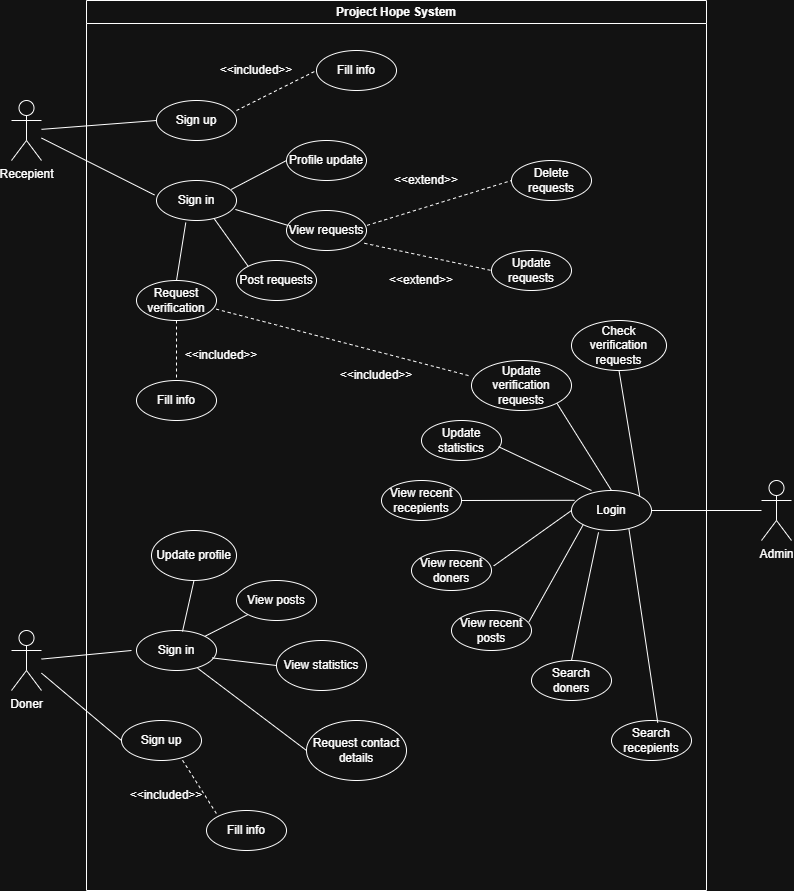

The diagram above was exported from draw.io. Its source (the exported page's mxGraphModel, read from the mxfile embedded in the PNG):
<mxGraphModel dx="1783" dy="1051" grid="1" gridSize="10" guides="1" tooltips="1" connect="1" arrows="1" fold="1" page="1" pageScale="1" pageWidth="850" pageHeight="1100" math="0" shadow="0">
  <root>
    <mxCell id="0" />
    <mxCell id="1" parent="0" />
    <mxCell id="LKO7hTpKDvkvurGAIJKT-1" value="Project Hope System" style="swimlane;whiteSpace=wrap;html=1;" vertex="1" parent="1">
      <mxGeometry x="115" y="60" width="620" height="890" as="geometry" />
    </mxCell>
    <mxCell id="LKO7hTpKDvkvurGAIJKT-3" value="Sign up" style="ellipse;whiteSpace=wrap;html=1;" vertex="1" parent="LKO7hTpKDvkvurGAIJKT-1">
      <mxGeometry x="70" y="100" width="80" height="40" as="geometry" />
    </mxCell>
    <mxCell id="LKO7hTpKDvkvurGAIJKT-6" value="Sign in" style="ellipse;whiteSpace=wrap;html=1;" vertex="1" parent="LKO7hTpKDvkvurGAIJKT-1">
      <mxGeometry x="70" y="180" width="80" height="40" as="geometry" />
    </mxCell>
    <mxCell id="LKO7hTpKDvkvurGAIJKT-7" value="Fill info" style="ellipse;whiteSpace=wrap;html=1;" vertex="1" parent="LKO7hTpKDvkvurGAIJKT-1">
      <mxGeometry x="230" y="50" width="80" height="40" as="geometry" />
    </mxCell>
    <mxCell id="LKO7hTpKDvkvurGAIJKT-10" value="" style="endArrow=none;dashed=1;html=1;rounded=0;exitX=1;exitY=0.25;exitDx=0;exitDy=0;exitPerimeter=0;entryX=0;entryY=0.5;entryDx=0;entryDy=0;" edge="1" parent="LKO7hTpKDvkvurGAIJKT-1" source="LKO7hTpKDvkvurGAIJKT-3" target="LKO7hTpKDvkvurGAIJKT-7">
      <mxGeometry width="50" height="50" relative="1" as="geometry">
        <mxPoint x="280" y="60" as="sourcePoint" />
        <mxPoint x="330" y="10" as="targetPoint" />
      </mxGeometry>
    </mxCell>
    <mxCell id="LKO7hTpKDvkvurGAIJKT-11" value="&amp;lt;&amp;lt;included&amp;gt;&amp;gt;" style="text;html=1;whiteSpace=wrap;strokeColor=none;fillColor=none;align=center;verticalAlign=middle;rounded=0;" vertex="1" parent="LKO7hTpKDvkvurGAIJKT-1">
      <mxGeometry x="140" y="55" width="60" height="30" as="geometry" />
    </mxCell>
    <mxCell id="LKO7hTpKDvkvurGAIJKT-12" value="Profile update" style="ellipse;whiteSpace=wrap;html=1;" vertex="1" parent="LKO7hTpKDvkvurGAIJKT-1">
      <mxGeometry x="200" y="140" width="80" height="40" as="geometry" />
    </mxCell>
    <mxCell id="LKO7hTpKDvkvurGAIJKT-13" value="View requests" style="ellipse;whiteSpace=wrap;html=1;" vertex="1" parent="LKO7hTpKDvkvurGAIJKT-1">
      <mxGeometry x="200" y="210" width="80" height="40" as="geometry" />
    </mxCell>
    <mxCell id="LKO7hTpKDvkvurGAIJKT-14" value="Post requests" style="ellipse;whiteSpace=wrap;html=1;" vertex="1" parent="LKO7hTpKDvkvurGAIJKT-1">
      <mxGeometry x="150" y="260" width="80" height="40" as="geometry" />
    </mxCell>
    <mxCell id="LKO7hTpKDvkvurGAIJKT-15" value="Request verification" style="ellipse;whiteSpace=wrap;html=1;" vertex="1" parent="LKO7hTpKDvkvurGAIJKT-1">
      <mxGeometry x="50" y="280" width="80" height="40" as="geometry" />
    </mxCell>
    <mxCell id="LKO7hTpKDvkvurGAIJKT-16" value="Delete requests" style="ellipse;whiteSpace=wrap;html=1;" vertex="1" parent="LKO7hTpKDvkvurGAIJKT-1">
      <mxGeometry x="425" y="160" width="80" height="40" as="geometry" />
    </mxCell>
    <mxCell id="LKO7hTpKDvkvurGAIJKT-17" value="Update requests" style="ellipse;whiteSpace=wrap;html=1;" vertex="1" parent="LKO7hTpKDvkvurGAIJKT-1">
      <mxGeometry x="405" y="250" width="80" height="40" as="geometry" />
    </mxCell>
    <mxCell id="LKO7hTpKDvkvurGAIJKT-18" value="Fill info" style="ellipse;whiteSpace=wrap;html=1;" vertex="1" parent="LKO7hTpKDvkvurGAIJKT-1">
      <mxGeometry x="50" y="380" width="80" height="40" as="geometry" />
    </mxCell>
    <mxCell id="LKO7hTpKDvkvurGAIJKT-19" value="" style="endArrow=none;dashed=1;html=1;rounded=0;exitX=1.008;exitY=0.371;exitDx=0;exitDy=0;entryX=0;entryY=0.5;entryDx=0;entryDy=0;exitPerimeter=0;" edge="1" parent="LKO7hTpKDvkvurGAIJKT-1" source="LKO7hTpKDvkvurGAIJKT-13" target="LKO7hTpKDvkvurGAIJKT-16">
      <mxGeometry width="50" height="50" relative="1" as="geometry">
        <mxPoint x="185" y="140" as="sourcePoint" />
        <mxPoint x="265" y="100" as="targetPoint" />
      </mxGeometry>
    </mxCell>
    <mxCell id="LKO7hTpKDvkvurGAIJKT-20" value="" style="endArrow=none;dashed=1;html=1;rounded=0;exitX=0.973;exitY=0.819;exitDx=0;exitDy=0;exitPerimeter=0;entryX=0;entryY=0.5;entryDx=0;entryDy=0;" edge="1" parent="LKO7hTpKDvkvurGAIJKT-1" source="LKO7hTpKDvkvurGAIJKT-13" target="LKO7hTpKDvkvurGAIJKT-17">
      <mxGeometry width="50" height="50" relative="1" as="geometry">
        <mxPoint x="305" y="270" as="sourcePoint" />
        <mxPoint x="385" y="230" as="targetPoint" />
      </mxGeometry>
    </mxCell>
    <mxCell id="LKO7hTpKDvkvurGAIJKT-21" value="" style="endArrow=none;dashed=1;html=1;rounded=0;exitX=0.5;exitY=1;exitDx=0;exitDy=0;entryX=0.5;entryY=0;entryDx=0;entryDy=0;" edge="1" parent="LKO7hTpKDvkvurGAIJKT-1" source="LKO7hTpKDvkvurGAIJKT-15" target="LKO7hTpKDvkvurGAIJKT-18">
      <mxGeometry width="50" height="50" relative="1" as="geometry">
        <mxPoint x="185" y="430" as="sourcePoint" />
        <mxPoint x="265" y="390" as="targetPoint" />
      </mxGeometry>
    </mxCell>
    <mxCell id="LKO7hTpKDvkvurGAIJKT-22" value="&amp;lt;&amp;lt;included&amp;gt;&amp;gt;" style="text;html=1;whiteSpace=wrap;strokeColor=none;fillColor=none;align=center;verticalAlign=middle;rounded=0;" vertex="1" parent="LKO7hTpKDvkvurGAIJKT-1">
      <mxGeometry x="105" y="340" width="60" height="30" as="geometry" />
    </mxCell>
    <mxCell id="LKO7hTpKDvkvurGAIJKT-23" value="&amp;lt;&amp;lt;extend&amp;gt;&amp;gt;" style="text;html=1;whiteSpace=wrap;strokeColor=none;fillColor=none;align=center;verticalAlign=middle;rounded=0;" vertex="1" parent="LKO7hTpKDvkvurGAIJKT-1">
      <mxGeometry x="310" y="165" width="60" height="30" as="geometry" />
    </mxCell>
    <mxCell id="LKO7hTpKDvkvurGAIJKT-24" value="&amp;lt;&amp;lt;extend&amp;gt;&amp;gt;" style="text;html=1;whiteSpace=wrap;strokeColor=none;fillColor=none;align=center;verticalAlign=middle;rounded=0;" vertex="1" parent="LKO7hTpKDvkvurGAIJKT-1">
      <mxGeometry x="305" y="265" width="60" height="30" as="geometry" />
    </mxCell>
    <mxCell id="LKO7hTpKDvkvurGAIJKT-25" value="" style="endArrow=none;html=1;rounded=0;entryX=0;entryY=0.5;entryDx=0;entryDy=0;exitX=0.934;exitY=0.224;exitDx=0;exitDy=0;exitPerimeter=0;" edge="1" parent="LKO7hTpKDvkvurGAIJKT-1" source="LKO7hTpKDvkvurGAIJKT-6" target="LKO7hTpKDvkvurGAIJKT-12">
      <mxGeometry width="50" height="50" relative="1" as="geometry">
        <mxPoint x="115" y="209" as="sourcePoint" />
        <mxPoint x="250" y="200" as="targetPoint" />
      </mxGeometry>
    </mxCell>
    <mxCell id="LKO7hTpKDvkvurGAIJKT-66" value="" style="endArrow=none;html=1;rounded=0;entryX=0.016;entryY=0.371;entryDx=0;entryDy=0;exitX=0.986;exitY=0.724;exitDx=0;exitDy=0;exitPerimeter=0;entryPerimeter=0;" edge="1" parent="LKO7hTpKDvkvurGAIJKT-1" source="LKO7hTpKDvkvurGAIJKT-6" target="LKO7hTpKDvkvurGAIJKT-13">
      <mxGeometry width="50" height="50" relative="1" as="geometry">
        <mxPoint x="195" y="259" as="sourcePoint" />
        <mxPoint x="250" y="230" as="targetPoint" />
      </mxGeometry>
    </mxCell>
    <mxCell id="LKO7hTpKDvkvurGAIJKT-67" value="" style="endArrow=none;html=1;rounded=0;entryX=0;entryY=0;entryDx=0;entryDy=0;exitX=0.719;exitY=0.948;exitDx=0;exitDy=0;exitPerimeter=0;" edge="1" parent="LKO7hTpKDvkvurGAIJKT-1" source="LKO7hTpKDvkvurGAIJKT-6" target="LKO7hTpKDvkvurGAIJKT-14">
      <mxGeometry width="50" height="50" relative="1" as="geometry">
        <mxPoint x="155" y="269" as="sourcePoint" />
        <mxPoint x="210" y="240" as="targetPoint" />
      </mxGeometry>
    </mxCell>
    <mxCell id="LKO7hTpKDvkvurGAIJKT-68" value="" style="endArrow=none;html=1;rounded=0;entryX=0.5;entryY=0;entryDx=0;entryDy=0;exitX=0.366;exitY=1.052;exitDx=0;exitDy=0;exitPerimeter=0;" edge="1" parent="LKO7hTpKDvkvurGAIJKT-1" source="LKO7hTpKDvkvurGAIJKT-6" target="LKO7hTpKDvkvurGAIJKT-15">
      <mxGeometry width="50" height="50" relative="1" as="geometry">
        <mxPoint x="105" y="279" as="sourcePoint" />
        <mxPoint x="160" y="250" as="targetPoint" />
      </mxGeometry>
    </mxCell>
    <mxCell id="LKO7hTpKDvkvurGAIJKT-73" value="Login" style="ellipse;whiteSpace=wrap;html=1;" vertex="1" parent="LKO7hTpKDvkvurGAIJKT-1">
      <mxGeometry x="485" y="490" width="80" height="40" as="geometry" />
    </mxCell>
    <mxCell id="LKO7hTpKDvkvurGAIJKT-74" value="Check verification requests" style="ellipse;whiteSpace=wrap;html=1;" vertex="1" parent="LKO7hTpKDvkvurGAIJKT-1">
      <mxGeometry x="485" y="320" width="95" height="50" as="geometry" />
    </mxCell>
    <mxCell id="LKO7hTpKDvkvurGAIJKT-75" value="Update verification requests" style="ellipse;whiteSpace=wrap;html=1;" vertex="1" parent="LKO7hTpKDvkvurGAIJKT-1">
      <mxGeometry x="385" y="360" width="100" height="50" as="geometry" />
    </mxCell>
    <mxCell id="LKO7hTpKDvkvurGAIJKT-76" value="Update statistics" style="ellipse;whiteSpace=wrap;html=1;" vertex="1" parent="LKO7hTpKDvkvurGAIJKT-1">
      <mxGeometry x="335" y="420" width="80" height="40" as="geometry" />
    </mxCell>
    <mxCell id="LKO7hTpKDvkvurGAIJKT-77" value="View recent posts" style="ellipse;whiteSpace=wrap;html=1;" vertex="1" parent="LKO7hTpKDvkvurGAIJKT-1">
      <mxGeometry x="365" y="610" width="80" height="40" as="geometry" />
    </mxCell>
    <mxCell id="LKO7hTpKDvkvurGAIJKT-78" value="View recent recepients" style="ellipse;whiteSpace=wrap;html=1;" vertex="1" parent="LKO7hTpKDvkvurGAIJKT-1">
      <mxGeometry x="295" y="480" width="80" height="40" as="geometry" />
    </mxCell>
    <mxCell id="LKO7hTpKDvkvurGAIJKT-79" value="View recent doners" style="ellipse;whiteSpace=wrap;html=1;" vertex="1" parent="LKO7hTpKDvkvurGAIJKT-1">
      <mxGeometry x="325" y="550" width="80" height="40" as="geometry" />
    </mxCell>
    <mxCell id="LKO7hTpKDvkvurGAIJKT-80" value="Search doners&lt;span style=&quot;color: rgba(0, 0, 0, 0); font-family: monospace; font-size: 0px; text-align: start; text-wrap-mode: nowrap;&quot;&gt;%3CmxGraphModel%3E%3Croot%3E%3CmxCell%20id%3D%220%22%2F%3E%3CmxCell%20id%3D%221%22%20parent%3D%220%22%2F%3E%3CmxCell%20id%3D%222%22%20value%3D%22Fill%20info%22%20style%3D%22ellipse%3BwhiteSpace%3Dwrap%3Bhtml%3D1%3B%22%20vertex%3D%221%22%20parent%3D%221%22%3E%3CmxGeometry%20x%3D%22165%22%20y%3D%22440%22%20width%3D%2280%22%20height%3D%2240%22%20as%3D%22geometry%22%2F%3E%3C%2FmxCell%3E%3C%2Froot%3E%3C%2FmxGraphModel%3E&lt;/span&gt;" style="ellipse;whiteSpace=wrap;html=1;" vertex="1" parent="LKO7hTpKDvkvurGAIJKT-1">
      <mxGeometry x="445" y="660" width="80" height="40" as="geometry" />
    </mxCell>
    <mxCell id="LKO7hTpKDvkvurGAIJKT-81" value="Search recepients" style="ellipse;whiteSpace=wrap;html=1;" vertex="1" parent="LKO7hTpKDvkvurGAIJKT-1">
      <mxGeometry x="525" y="720" width="80" height="40" as="geometry" />
    </mxCell>
    <mxCell id="LKO7hTpKDvkvurGAIJKT-82" value="Fill info" style="ellipse;whiteSpace=wrap;html=1;" vertex="1" parent="LKO7hTpKDvkvurGAIJKT-1">
      <mxGeometry x="120" y="810" width="80" height="40" as="geometry" />
    </mxCell>
    <mxCell id="LKO7hTpKDvkvurGAIJKT-83" value="Sign in" style="ellipse;whiteSpace=wrap;html=1;" vertex="1" parent="LKO7hTpKDvkvurGAIJKT-1">
      <mxGeometry x="50" y="630" width="80" height="40" as="geometry" />
    </mxCell>
    <mxCell id="LKO7hTpKDvkvurGAIJKT-84" value="Sign up" style="ellipse;whiteSpace=wrap;html=1;" vertex="1" parent="LKO7hTpKDvkvurGAIJKT-1">
      <mxGeometry x="35" y="720" width="80" height="40" as="geometry" />
    </mxCell>
    <mxCell id="LKO7hTpKDvkvurGAIJKT-85" value="Update profile" style="ellipse;whiteSpace=wrap;html=1;" vertex="1" parent="LKO7hTpKDvkvurGAIJKT-1">
      <mxGeometry x="65" y="530" width="85" height="50" as="geometry" />
    </mxCell>
    <mxCell id="LKO7hTpKDvkvurGAIJKT-86" value="View posts" style="ellipse;whiteSpace=wrap;html=1;" vertex="1" parent="LKO7hTpKDvkvurGAIJKT-1">
      <mxGeometry x="150" y="580" width="80" height="40" as="geometry" />
    </mxCell>
    <mxCell id="LKO7hTpKDvkvurGAIJKT-87" value="View statistics" style="ellipse;whiteSpace=wrap;html=1;" vertex="1" parent="LKO7hTpKDvkvurGAIJKT-1">
      <mxGeometry x="190" y="640" width="90" height="50" as="geometry" />
    </mxCell>
    <mxCell id="LKO7hTpKDvkvurGAIJKT-88" value="Request contact details" style="ellipse;whiteSpace=wrap;html=1;" vertex="1" parent="LKO7hTpKDvkvurGAIJKT-1">
      <mxGeometry x="220" y="720" width="100" height="60" as="geometry" />
    </mxCell>
    <mxCell id="LKO7hTpKDvkvurGAIJKT-89" value="" style="endArrow=none;dashed=1;html=1;rounded=0;exitX=0.763;exitY=0.995;exitDx=0;exitDy=0;entryX=0;entryY=0;entryDx=0;entryDy=0;exitPerimeter=0;" edge="1" parent="LKO7hTpKDvkvurGAIJKT-1" source="LKO7hTpKDvkvurGAIJKT-84" target="LKO7hTpKDvkvurGAIJKT-82">
      <mxGeometry width="50" height="50" relative="1" as="geometry">
        <mxPoint x="149.2" y="710" as="sourcePoint" />
        <mxPoint x="149.2" y="770" as="targetPoint" />
      </mxGeometry>
    </mxCell>
    <mxCell id="LKO7hTpKDvkvurGAIJKT-90" value="&amp;lt;&amp;lt;included&amp;gt;&amp;gt;" style="text;html=1;whiteSpace=wrap;strokeColor=none;fillColor=none;align=center;verticalAlign=middle;rounded=0;" vertex="1" parent="LKO7hTpKDvkvurGAIJKT-1">
      <mxGeometry x="50" y="780" width="60" height="30" as="geometry" />
    </mxCell>
    <mxCell id="LKO7hTpKDvkvurGAIJKT-91" value="&amp;lt;&amp;lt;included&amp;gt;&amp;gt;" style="text;html=1;whiteSpace=wrap;strokeColor=none;fillColor=none;align=center;verticalAlign=middle;rounded=0;" vertex="1" parent="LKO7hTpKDvkvurGAIJKT-1">
      <mxGeometry x="260" y="360" width="60" height="30" as="geometry" />
    </mxCell>
    <mxCell id="LKO7hTpKDvkvurGAIJKT-92" value="" style="endArrow=none;dashed=1;html=1;rounded=0;exitX=0.995;exitY=0.715;exitDx=0;exitDy=0;entryX=-0.002;entryY=0.316;entryDx=0;entryDy=0;exitPerimeter=0;entryPerimeter=0;" edge="1" parent="LKO7hTpKDvkvurGAIJKT-1" source="LKO7hTpKDvkvurGAIJKT-15" target="LKO7hTpKDvkvurGAIJKT-75">
      <mxGeometry width="50" height="50" relative="1" as="geometry">
        <mxPoint x="125" y="350" as="sourcePoint" />
        <mxPoint x="125" y="410" as="targetPoint" />
      </mxGeometry>
    </mxCell>
    <mxCell id="LKO7hTpKDvkvurGAIJKT-95" value="" style="endArrow=none;html=1;rounded=0;entryX=0.5;entryY=1;entryDx=0;entryDy=0;exitX=0.575;exitY=0.025;exitDx=0;exitDy=0;exitPerimeter=0;" edge="1" parent="LKO7hTpKDvkvurGAIJKT-1" source="LKO7hTpKDvkvurGAIJKT-83" target="LKO7hTpKDvkvurGAIJKT-85">
      <mxGeometry width="50" height="50" relative="1" as="geometry">
        <mxPoint x="5" y="710" as="sourcePoint" />
        <mxPoint x="118" y="766" as="targetPoint" />
      </mxGeometry>
    </mxCell>
    <mxCell id="LKO7hTpKDvkvurGAIJKT-96" value="" style="endArrow=none;html=1;rounded=0;exitX=1;exitY=0;exitDx=0;exitDy=0;" edge="1" parent="LKO7hTpKDvkvurGAIJKT-1" source="LKO7hTpKDvkvurGAIJKT-83" target="LKO7hTpKDvkvurGAIJKT-86">
      <mxGeometry width="50" height="50" relative="1" as="geometry">
        <mxPoint x="135" y="630" as="sourcePoint" />
        <mxPoint x="248" y="686" as="targetPoint" />
      </mxGeometry>
    </mxCell>
    <mxCell id="LKO7hTpKDvkvurGAIJKT-97" value="" style="endArrow=none;html=1;rounded=0;entryX=0;entryY=0.5;entryDx=0;entryDy=0;exitX=0.945;exitY=0.685;exitDx=0;exitDy=0;exitPerimeter=0;" edge="1" parent="LKO7hTpKDvkvurGAIJKT-1" source="LKO7hTpKDvkvurGAIJKT-83" target="LKO7hTpKDvkvurGAIJKT-87">
      <mxGeometry width="50" height="50" relative="1" as="geometry">
        <mxPoint x="145" y="690" as="sourcePoint" />
        <mxPoint x="258" y="746" as="targetPoint" />
      </mxGeometry>
    </mxCell>
    <mxCell id="LKO7hTpKDvkvurGAIJKT-98" value="" style="endArrow=none;html=1;rounded=0;entryX=0;entryY=0.5;entryDx=0;entryDy=0;exitX=0.765;exitY=0.945;exitDx=0;exitDy=0;exitPerimeter=0;" edge="1" parent="LKO7hTpKDvkvurGAIJKT-1" source="LKO7hTpKDvkvurGAIJKT-83" target="LKO7hTpKDvkvurGAIJKT-88">
      <mxGeometry width="50" height="50" relative="1" as="geometry">
        <mxPoint x="165" y="710" as="sourcePoint" />
        <mxPoint x="278" y="766" as="targetPoint" />
      </mxGeometry>
    </mxCell>
    <mxCell id="LKO7hTpKDvkvurGAIJKT-106" value="" style="endArrow=none;html=1;rounded=0;entryX=0.578;entryY=0.055;entryDx=0;entryDy=0;entryPerimeter=0;exitX=0.718;exitY=0.965;exitDx=0;exitDy=0;exitPerimeter=0;" edge="1" parent="LKO7hTpKDvkvurGAIJKT-1" source="LKO7hTpKDvkvurGAIJKT-73" target="LKO7hTpKDvkvurGAIJKT-81">
      <mxGeometry width="50" height="50" relative="1" as="geometry">
        <mxPoint x="425" y="820" as="sourcePoint" />
        <mxPoint x="538" y="876" as="targetPoint" />
      </mxGeometry>
    </mxCell>
    <mxCell id="LKO7hTpKDvkvurGAIJKT-105" value="" style="endArrow=none;html=1;rounded=0;entryX=0.5;entryY=0;entryDx=0;entryDy=0;exitX=0.338;exitY=1.045;exitDx=0;exitDy=0;exitPerimeter=0;" edge="1" parent="LKO7hTpKDvkvurGAIJKT-1" source="LKO7hTpKDvkvurGAIJKT-73" target="LKO7hTpKDvkvurGAIJKT-80">
      <mxGeometry width="50" height="50" relative="1" as="geometry">
        <mxPoint x="425" y="820" as="sourcePoint" />
        <mxPoint x="538" y="876" as="targetPoint" />
      </mxGeometry>
    </mxCell>
    <mxCell id="LKO7hTpKDvkvurGAIJKT-104" value="" style="endArrow=none;html=1;rounded=0;entryX=0.968;entryY=0.285;entryDx=0;entryDy=0;entryPerimeter=0;exitX=0;exitY=1;exitDx=0;exitDy=0;" edge="1" parent="LKO7hTpKDvkvurGAIJKT-1" source="LKO7hTpKDvkvurGAIJKT-73" target="LKO7hTpKDvkvurGAIJKT-77">
      <mxGeometry width="50" height="50" relative="1" as="geometry">
        <mxPoint x="425" y="820" as="sourcePoint" />
        <mxPoint x="538" y="876" as="targetPoint" />
      </mxGeometry>
    </mxCell>
    <mxCell id="LKO7hTpKDvkvurGAIJKT-103" value="" style="endArrow=none;html=1;rounded=0;entryX=1.028;entryY=0.385;entryDx=0;entryDy=0;entryPerimeter=0;exitX=0;exitY=0.5;exitDx=0;exitDy=0;" edge="1" parent="LKO7hTpKDvkvurGAIJKT-1" source="LKO7hTpKDvkvurGAIJKT-73" target="LKO7hTpKDvkvurGAIJKT-79">
      <mxGeometry width="50" height="50" relative="1" as="geometry">
        <mxPoint x="425" y="820" as="sourcePoint" />
        <mxPoint x="538" y="876" as="targetPoint" />
      </mxGeometry>
    </mxCell>
    <mxCell id="LKO7hTpKDvkvurGAIJKT-102" value="" style="endArrow=none;html=1;rounded=0;entryX=1;entryY=0.5;entryDx=0;entryDy=0;exitX=0.038;exitY=0.245;exitDx=0;exitDy=0;exitPerimeter=0;" edge="1" parent="LKO7hTpKDvkvurGAIJKT-1" source="LKO7hTpKDvkvurGAIJKT-73" target="LKO7hTpKDvkvurGAIJKT-78">
      <mxGeometry width="50" height="50" relative="1" as="geometry">
        <mxPoint x="425" y="820" as="sourcePoint" />
        <mxPoint x="538" y="876" as="targetPoint" />
      </mxGeometry>
    </mxCell>
    <mxCell id="LKO7hTpKDvkvurGAIJKT-101" value="" style="endArrow=none;html=1;rounded=0;entryX=0.963;entryY=0.655;entryDx=0;entryDy=0;entryPerimeter=0;" edge="1" parent="LKO7hTpKDvkvurGAIJKT-1" target="LKO7hTpKDvkvurGAIJKT-76">
      <mxGeometry width="50" height="50" relative="1" as="geometry">
        <mxPoint x="505" y="490" as="sourcePoint" />
        <mxPoint x="538" y="876" as="targetPoint" />
      </mxGeometry>
    </mxCell>
    <mxCell id="LKO7hTpKDvkvurGAIJKT-100" value="" style="endArrow=none;html=1;rounded=0;entryX=0.5;entryY=0;entryDx=0;entryDy=0;exitX=1;exitY=1;exitDx=0;exitDy=0;" edge="1" parent="LKO7hTpKDvkvurGAIJKT-1" source="LKO7hTpKDvkvurGAIJKT-75" target="LKO7hTpKDvkvurGAIJKT-73">
      <mxGeometry width="50" height="50" relative="1" as="geometry">
        <mxPoint x="425" y="820" as="sourcePoint" />
        <mxPoint x="538" y="876" as="targetPoint" />
      </mxGeometry>
    </mxCell>
    <mxCell id="LKO7hTpKDvkvurGAIJKT-107" value="" style="endArrow=none;html=1;rounded=0;entryX=1;entryY=0;entryDx=0;entryDy=0;exitX=0.5;exitY=1;exitDx=0;exitDy=0;" edge="1" parent="LKO7hTpKDvkvurGAIJKT-1" source="LKO7hTpKDvkvurGAIJKT-74" target="LKO7hTpKDvkvurGAIJKT-73">
      <mxGeometry width="50" height="50" relative="1" as="geometry">
        <mxPoint x="545" y="450" as="sourcePoint" />
        <mxPoint x="658" y="506" as="targetPoint" />
      </mxGeometry>
    </mxCell>
    <mxCell id="LKO7hTpKDvkvurGAIJKT-2" value="Recepient" style="shape=umlActor;verticalLabelPosition=bottom;verticalAlign=top;html=1;outlineConnect=0;" vertex="1" parent="1">
      <mxGeometry x="40" y="160" width="30" height="60" as="geometry" />
    </mxCell>
    <mxCell id="LKO7hTpKDvkvurGAIJKT-8" value="" style="endArrow=none;html=1;rounded=0;entryX=0;entryY=0.5;entryDx=0;entryDy=0;" edge="1" parent="1" source="LKO7hTpKDvkvurGAIJKT-2" target="LKO7hTpKDvkvurGAIJKT-3">
      <mxGeometry width="50" height="50" relative="1" as="geometry">
        <mxPoint x="400" y="120" as="sourcePoint" />
        <mxPoint x="450" y="70" as="targetPoint" />
      </mxGeometry>
    </mxCell>
    <mxCell id="LKO7hTpKDvkvurGAIJKT-9" value="" style="endArrow=none;html=1;rounded=0;entryX=-0.025;entryY=0.362;entryDx=0;entryDy=0;entryPerimeter=0;" edge="1" parent="1" source="LKO7hTpKDvkvurGAIJKT-2" target="LKO7hTpKDvkvurGAIJKT-6">
      <mxGeometry width="50" height="50" relative="1" as="geometry">
        <mxPoint x="100" y="219" as="sourcePoint" />
        <mxPoint x="240" y="210" as="targetPoint" />
      </mxGeometry>
    </mxCell>
    <mxCell id="LKO7hTpKDvkvurGAIJKT-69" value="Admin" style="shape=umlActor;verticalLabelPosition=bottom;verticalAlign=top;html=1;outlineConnect=0;" vertex="1" parent="1">
      <mxGeometry x="790" y="540" width="30" height="60" as="geometry" />
    </mxCell>
    <mxCell id="LKO7hTpKDvkvurGAIJKT-72" value="Doner" style="shape=umlActor;verticalLabelPosition=bottom;verticalAlign=top;html=1;outlineConnect=0;" vertex="1" parent="1">
      <mxGeometry x="40" y="690" width="30" height="60" as="geometry" />
    </mxCell>
    <mxCell id="LKO7hTpKDvkvurGAIJKT-93" value="" style="endArrow=none;html=1;rounded=0;entryX=0;entryY=0.5;entryDx=0;entryDy=0;" edge="1" parent="1" source="LKO7hTpKDvkvurGAIJKT-72" target="LKO7hTpKDvkvurGAIJKT-84">
      <mxGeometry width="50" height="50" relative="1" as="geometry">
        <mxPoint x="232" y="494" as="sourcePoint" />
        <mxPoint x="345" y="550" as="targetPoint" />
      </mxGeometry>
    </mxCell>
    <mxCell id="LKO7hTpKDvkvurGAIJKT-94" value="" style="endArrow=none;html=1;rounded=0;" edge="1" parent="1" source="LKO7hTpKDvkvurGAIJKT-72">
      <mxGeometry width="50" height="50" relative="1" as="geometry">
        <mxPoint x="160" y="670" as="sourcePoint" />
        <mxPoint x="160" y="710" as="targetPoint" />
      </mxGeometry>
    </mxCell>
    <mxCell id="LKO7hTpKDvkvurGAIJKT-99" value="" style="endArrow=none;html=1;rounded=0;entryX=1;entryY=0.5;entryDx=0;entryDy=0;" edge="1" parent="1" source="LKO7hTpKDvkvurGAIJKT-69" target="LKO7hTpKDvkvurGAIJKT-73">
      <mxGeometry width="50" height="50" relative="1" as="geometry">
        <mxPoint x="460" y="790" as="sourcePoint" />
        <mxPoint x="573" y="846" as="targetPoint" />
      </mxGeometry>
    </mxCell>
  </root>
</mxGraphModel>